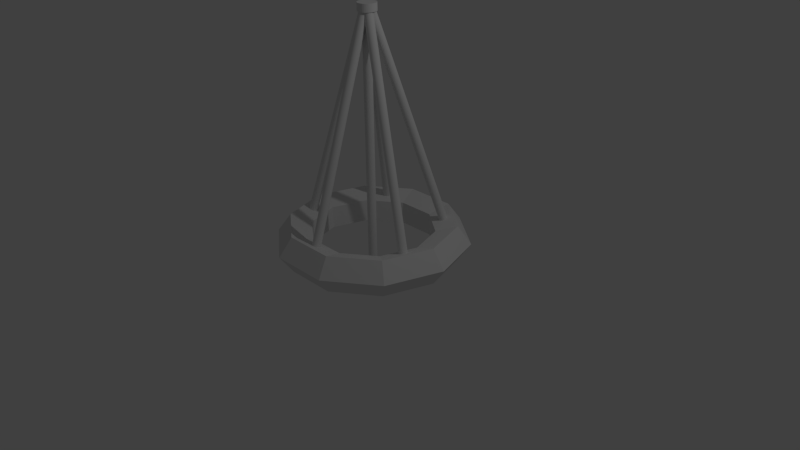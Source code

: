 # Source: rond.blend  (saved by Blender 2.76.0; exported with 4.5.12 LTS)
import bpy
from mathutils import Matrix  # noqa: F401  (used for matrix-valued properties, if any)

bpy.ops.wm.read_factory_settings(use_empty=True)
scene = bpy.context.scene
scene.name = 'Scene'

# ---- collections
col_collection_1 = bpy.data.collections.new('Collection 1'); scene.collection.children.link(col_collection_1)

# ---- world
world_world = bpy.data.worlds.new('World'); scene.world = world_world
world_world.color = (0.05088, 0.05088, 0.05088)
world_world.use_sun_shadow = False
world_world.sun_shadow_jitter_overblur = 0.0
world_world.cycles.sampling_method = 'MANUAL'
world_world.cycles.sample_map_resolution = 256

# ---- cameras
cam_camera = bpy.data.cameras.new('Camera')
cam_camera.clip_end = 100.0
cam_camera.lens = 35.0
cam_camera.sensor_width = 32.0
cam_camera.sensor_height = 18.0
cam_camera.ortho_scale = 7.314
cam_camera.dof.focus_distance = 0.0
cam_camera.dof.aperture_fstop = 128.0

# ---- lights
light_lamp = bpy.data.lights.new('Lamp', 'POINT')
light_lamp.transmission_factor = 0.0
light_lamp.cutoff_distance = 30.0
light_lamp.energy = 100.0
light_lamp.shadow_buffer_clip_start = 1.001
light_lamp.shadow_soft_size = 0.1
light_lamp.shadow_maximum_resolution = 0.006
light_lamp.use_absolute_resolution = True
light_lamp.cycles.use_multiple_importance_sampling = False

# ---- meshes
me_cylinder = bpy.data.meshes.new('Cylinder')
me_cylinder.from_pydata([(0.0, 1.0, -1.0), (0.0, 1.0, -0.1681), (0.1951, 0.9808, -1.0), (0.1951, 0.9808, -0.1681), (0.3827, 0.9239, -1.0), (0.3827, 0.9239, -0.1681), (0.5556, 0.8315, -1.0), (0.5556, 0.8315, -0.1681), (0.7071, 0.7071, -1.0), (0.7071, 0.7071, -0.1681), (0.8315, 0.5556, -1.0), (0.8315, 0.5556, -0.1681), (0.9239, 0.3827, -1.0), (0.9239, 0.3827, -0.1681), (0.9808, 0.1951, -1.0), (0.9808, 0.1951, -0.1681), (1.0, 7.55e-08, -1.0), (1.0, 7.55e-08, -0.1681), (0.9808, -0.1951, -1.0), (0.9808, -0.1951, -0.1681), (0.9239, -0.3827, -1.0), (0.9239, -0.3827, -0.1681), (0.8315, -0.5556, -1.0), (0.8315, -0.5556, -0.1681), (0.7071, -0.7071, -1.0), (0.7071, -0.7071, -0.1681), (0.5556, -0.8315, -1.0), (0.5556, -0.8315, -0.1681), (0.3827, -0.9239, -1.0), (0.3827, -0.9239, -0.1681), (0.1951, -0.9808, -1.0), (0.1951, -0.9808, -0.1681), (-3.258e-07, -1.0, -1.0), (-3.258e-07, -1.0, -0.1681), (-0.1951, -0.9808, -1.0), (-0.1951, -0.9808, -0.1681), (-0.3827, -0.9239, -1.0), (-0.3827, -0.9239, -0.1681), (-0.5556, -0.8315, -1.0), (-0.5556, -0.8315, -0.1681), (-0.7071, -0.7071, -1.0), (-0.7071, -0.7071, -0.1681), (-0.8315, -0.5556, -1.0), (-0.8315, -0.5556, -0.1681), (-0.9239, -0.3827, -1.0), (-0.9239, -0.3827, -0.1681), (-0.9808, -0.1951, -1.0), (-0.9808, -0.1951, -0.1681), (-1.0, 9.656e-07, -1.0), (-1.0, 9.656e-07, -0.1681), (-0.9808, 0.1951, -1.0), (-0.9808, 0.1951, -0.1681), (-0.9239, 0.3827, -1.0), (-0.9239, 0.3827, -0.1681), (-0.8315, 0.5556, -1.0), (-0.8315, 0.5556, -0.1681), (-0.7071, 0.7071, -1.0), (-0.7071, 0.7071, -0.1681), (-0.5556, 0.8315, -1.0), (-0.5556, 0.8315, -0.1681), (-0.3827, 0.9239, -1.0), (-0.3827, 0.9239, -0.1681), (-0.1951, 0.9808, -1.0), (-0.1951, 0.9808, -0.1681)], [], [(0, 1, 3, 2), (2, 3, 5, 4), (4, 5, 7, 6), (6, 7, 9, 8), (8, 9, 11, 10), (10, 11, 13, 12), (12, 13, 15, 14), (14, 15, 17, 16), (16, 17, 19, 18), (18, 19, 21, 20), (20, 21, 23, 22), (22, 23, 25, 24), (24, 25, 27, 26), (26, 27, 29, 28), (28, 29, 31, 30), (30, 31, 33, 32), (32, 33, 35, 34), (34, 35, 37, 36), (36, 37, 39, 38), (38, 39, 41, 40), (40, 41, 43, 42), (42, 43, 45, 44), (44, 45, 47, 46), (46, 47, 49, 48), (48, 49, 51, 50), (50, 51, 53, 52), (52, 53, 55, 54), (54, 55, 57, 56), (56, 57, 59, 58), (58, 59, 61, 60), (3, 1, 63, 61, 59, 57, 55, 53, 51, 49, 47, 45, 43, 41, 39, 37, 35, 33, 31, 29, 27, 25, 23, 21, 19, 17, 15, 13, 11, 9, 7, 5), (62, 63, 1, 0), (60, 61, 63, 62), (0, 2, 4, 6, 8, 10, 12, 14, 16, 18, 20, 22, 24, 26, 28, 30, 32, 34, 36, 38, 40, 42, 44, 46, 48, 50, 52, 54, 56, 58, 60, 62)])
me_cylinder.use_remesh_preserve_volume = False
me_cylinder.use_remesh_preserve_attributes = False
me_cylinder.use_mirror_vertex_groups = False
me_cylinder.update()
me_circle_002 = bpy.data.meshes.new('Circle.002')
me_circle_002.from_pydata([(0.91, 0.6765, -3.106), (0.8776, 0.6541, -3.002), (0.9143, 0.6859, -3.103), (0.882, 0.6635, -2.998), (0.9204, 0.6943, -3.099), (0.8881, 0.6719, -2.995), (0.9281, 0.7011, -3.095), (0.8957, 0.6787, -2.991), (0.937, 0.7062, -3.092), (0.9046, 0.6838, -2.987), (0.9468, 0.7093, -3.088), (0.9145, 0.6869, -2.983), (0.9572, 0.7104, -3.084), (0.9248, 0.688, -2.98), (0.9677, 0.7093, -3.081), (0.9353, 0.6869, -2.977), (0.9779, 0.7063, -3.079), (0.9455, 0.6839, -2.974), (0.9874, 0.7012, -3.077), (0.955, 0.6788, -2.972), (0.9959, 0.6944, -3.076), (0.9636, 0.672, -2.971), (1.003, 0.6861, -3.075), (0.9707, 0.6637, -2.971), (1.009, 0.6767, -3.076), (0.9762, 0.6543, -2.971), (1.012, 0.6664, -3.077), (0.9799, 0.644, -2.972), (1.014, 0.6557, -3.079), (0.9816, 0.6333, -2.974), (1.014, 0.6451, -3.081), (0.9813, 0.6227, -2.976), (1.011, 0.6348, -3.084), (0.9789, 0.6124, -2.979), (1.007, 0.6253, -3.087), (0.9745, 0.6029, -2.983), (1.001, 0.617, -3.091), (0.9684, 0.5946, -2.986), (0.9931, 0.6102, -3.095), (0.9607, 0.5878, -2.99), (0.9842, 0.6051, -3.099), (0.9518, 0.5827, -2.994), (0.9744, 0.602, -3.102), (0.942, 0.5796, -2.998), (0.964, 0.6009, -3.106), (0.9317, 0.5785, -3.001), (0.9536, 0.6019, -3.109), (0.9212, 0.5795, -3.004), (0.9433, 0.605, -3.111), (0.911, 0.5826, -3.007), (0.9338, 0.61, -3.113), (0.9014, 0.5876, -3.009), (0.9253, 0.6168, -3.114), (0.8929, 0.5944, -3.01), (0.9181, 0.6251, -3.115), (0.8858, 0.6027, -3.01), (0.9126, 0.6346, -3.115), (0.8802, 0.6122, -3.01), (0.9089, 0.6448, -3.113), (0.8766, 0.6224, -3.009), (0.9072, 0.6555, -3.112), (0.8749, 0.6331, -3.007), (0.9076, 0.6662, -3.109), (0.8752, 0.6438, -3.005), (-0.02882, 0.03319, -0.05498), (-0.03316, 0.02371, -0.05835), (-0.0227, 0.0415, -0.0513), (-0.01504, 0.04832, -0.04747), (-0.006126, 0.0534, -0.04362), (0.003693, 0.05654, -0.03991), (0.01404, 0.05761, -0.03648), (0.02452, 0.05658, -0.03346), (0.03473, 0.05349, -0.03096), (0.04427, 0.04845, -0.02909), (0.05279, 0.04166, -0.02791), (0.05994, 0.03338, -0.02747), (0.06547, 0.02392, -0.02778), (0.06915, 0.01366, -0.02884), (0.07084, 0.002982, -0.03061), (0.07048, -0.007701, -0.033), (0.06809, -0.01798, -0.03595), (0.06375, -0.02745, -0.03932), (0.05763, -0.03576, -0.04299), (0.04997, -0.04259, -0.04682), (0.04105, -0.04767, -0.05067), (0.03124, -0.05081, -0.05438), (0.02089, -0.05188, -0.05781), (0.01041, -0.05085, -0.06083), (0.0002014, -0.04776, -0.06333), (-0.009343, -0.04272, -0.0652), (-0.01786, -0.03593, -0.06638), (-0.02501, -0.02765, -0.06683), (-0.03054, -0.01819, -0.06651), (-0.03422, -0.007928, -0.06545), (-0.03591, 0.00275, -0.06369), (-0.03556, 0.01343, -0.06129), (0.5679, 1.699, -2.779), (0.5479, 1.641, -2.686), (0.5597, 1.706, -2.777), (0.5397, 1.647, -2.684), (0.553, 1.714, -2.773), (0.533, 1.655, -2.68), (0.5481, 1.723, -2.769), (0.5281, 1.664, -2.676), (0.5451, 1.732, -2.764), (0.5251, 1.673, -2.671), (0.5442, 1.741, -2.758), (0.5242, 1.683, -2.665), (0.5455, 1.75, -2.752), (0.5255, 1.692, -2.659), (0.5487, 1.759, -2.746), (0.5287, 1.7, -2.653), (0.554, 1.766, -2.74), (0.534, 1.708, -2.647), (0.561, 1.773, -2.735), (0.541, 1.714, -2.642), (0.5694, 1.778, -2.73), (0.5494, 1.719, -2.637), (0.579, 1.781, -2.725), (0.559, 1.722, -2.632), (0.5893, 1.783, -2.722), (0.5693, 1.724, -2.629), (0.6001, 1.782, -2.72), (0.5801, 1.724, -2.627), (0.6108, 1.78, -2.719), (0.5908, 1.722, -2.626), (0.6211, 1.776, -2.719), (0.6011, 1.718, -2.626), (0.6305, 1.771, -2.721), (0.6105, 1.712, -2.628), (0.6387, 1.764, -2.723), (0.6187, 1.706, -2.63), (0.6454, 1.756, -2.727), (0.6254, 1.698, -2.634), (0.6503, 1.748, -2.731), (0.6303, 1.689, -2.638), (0.6533, 1.738, -2.736), (0.6333, 1.68, -2.643), (0.6542, 1.729, -2.742), (0.6342, 1.67, -2.649), (0.6529, 1.72, -2.748), (0.6329, 1.661, -2.655), (0.6496, 1.711, -2.754), (0.6296, 1.653, -2.661), (0.6444, 1.704, -2.76), (0.6244, 1.645, -2.667), (0.6374, 1.697, -2.766), (0.6174, 1.639, -2.673), (0.629, 1.693, -2.771), (0.609, 1.634, -2.677), (0.6194, 1.689, -2.775), (0.5994, 1.631, -2.682), (0.609, 1.688, -2.778), (0.5891, 1.629, -2.685), (0.5983, 1.688, -2.78), (0.5783, 1.629, -2.687), (0.5876, 1.69, -2.781), (0.5676, 1.631, -2.688), (0.5773, 1.694, -2.781), (0.5573, 1.635, -2.688), (-0.02305, -0.00271, -0.06645), (-0.01483, -0.009501, -0.06896), (-0.02975, 0.005197, -0.06291), (-0.03468, 0.01392, -0.05847), (-0.03764, 0.02311, -0.05331), (-0.03852, 0.03244, -0.04762), (-0.03729, 0.04152, -0.04163), (-0.034, 0.05003, -0.03556), (-0.02876, 0.05762, -0.02964), (-0.02179, 0.06401, -0.02412), (-0.01335, 0.06895, -0.01918), (-0.003764, 0.07226, -0.01504), (0.006599, 0.0738, -0.01184), (0.01734, 0.07352, -0.009707), (0.02805, 0.07142, -0.008726), (0.03831, 0.0676, -0.008934), (0.04773, 0.06218, -0.01032), (0.05595, 0.05539, -0.01284), (0.06265, 0.04748, -0.01638), (0.06758, 0.03876, -0.02082), (0.07054, 0.02957, -0.02598), (0.07143, 0.02024, -0.03167), (0.0702, 0.01116, -0.03766), (0.0669, 0.002654, -0.04373), (0.06167, -0.00494, -0.04964), (0.0547, -0.01133, -0.05517), (0.04626, -0.01627, -0.0601), (0.03667, -0.01958, -0.06425), (0.02631, -0.02112, -0.06745), (0.01556, -0.02084, -0.06958), (0.004857, -0.01874, -0.07056), (-0.005405, -0.01491, -0.07035), (-0.559, 1.705, -2.777), (-0.539, 1.647, -2.684), (-0.5685, 1.7, -2.779), (-0.5484, 1.641, -2.686), (-0.5787, 1.696, -2.779), (-0.5587, 1.638, -2.686), (-0.5894, 1.694, -2.778), (-0.5694, 1.635, -2.685), (-0.6002, 1.694, -2.776), (-0.5802, 1.635, -2.683), (-0.6105, 1.695, -2.773), (-0.5905, 1.637, -2.68), (-0.6201, 1.699, -2.769), (-0.6001, 1.64, -2.676), (-0.6286, 1.704, -2.764), (-0.6085, 1.645, -2.671), (-0.6355, 1.71, -2.758), (-0.6155, 1.651, -2.665), (-0.6408, 1.718, -2.752), (-0.6208, 1.659, -2.659), (-0.6441, 1.726, -2.746), (-0.6241, 1.667, -2.653), (-0.6453, 1.735, -2.74), (-0.6253, 1.677, -2.647), (-0.6444, 1.744, -2.734), (-0.6244, 1.686, -2.641), (-0.6415, 1.754, -2.729), (-0.6215, 1.695, -2.636), (-0.6365, 1.762, -2.725), (-0.6165, 1.704, -2.632), (-0.6298, 1.77, -2.721), (-0.6098, 1.712, -2.628), (-0.6216, 1.777, -2.719), (-0.6016, 1.718, -2.626), (-0.6122, 1.783, -2.717), (-0.5922, 1.724, -2.624), (-0.6019, 1.786, -2.717), (-0.5819, 1.728, -2.624), (-0.5912, 1.788, -2.718), (-0.5712, 1.73, -2.625), (-0.5805, 1.789, -2.72), (-0.5605, 1.73, -2.627), (-0.5701, 1.787, -2.723), (-0.5501, 1.729, -2.63), (-0.5605, 1.784, -2.728), (-0.5405, 1.725, -2.635), (-0.5521, 1.779, -2.733), (-0.5321, 1.72, -2.64), (-0.5451, 1.773, -2.738), (-0.5251, 1.714, -2.645), (-0.5399, 1.765, -2.744), (-0.5199, 1.706, -2.651), (-0.5366, 1.756, -2.75), (-0.5166, 1.698, -2.657), (-0.5354, 1.747, -2.756), (-0.5153, 1.689, -2.663), (-0.5362, 1.738, -2.762), (-0.5162, 1.679, -2.669), (-0.5392, 1.729, -2.767), (-0.5192, 1.67, -2.674), (-0.5441, 1.72, -2.771), (-0.5241, 1.662, -2.678), (-0.5508, 1.712, -2.775), (-0.5308, 1.654, -2.682), (0.01458, -0.008572, -0.06832), (0.024, -0.003155, -0.06694), (0.004317, -0.0124, -0.06853), (-0.00639, -0.0145, -0.06755), (-0.01713, -0.01479, -0.06542), (-0.0275, -0.01325, -0.06222), (-0.03708, -0.009949, -0.05808), (-0.04553, -0.005008, -0.05315), (-0.0525, 0.001381, -0.04762), (-0.05774, 0.008972, -0.04171), (-0.06104, 0.01747, -0.03564), (-0.06227, 0.02656, -0.02965), (-0.06139, 0.03588, -0.02396), (-0.05843, 0.04508, -0.0188), (-0.05351, 0.0538, -0.01436), (-0.04681, 0.06171, -0.01081), (-0.03859, 0.06851, -0.008299), (-0.02917, 0.07392, -0.00691), (-0.01891, 0.07776, -0.006702), (-0.008205, 0.07986, -0.007682), (0.002537, 0.08014, -0.009812), (0.0129, 0.0786, -0.01301), (0.02249, 0.0753, -0.01715), (0.03093, 0.07036, -0.02209), (0.03791, 0.06397, -0.02761), (0.04314, 0.05638, -0.03352), (0.04644, 0.04788, -0.03959), (0.04767, 0.03879, -0.04559), (0.04679, 0.02947, -0.05127), (0.04384, 0.02027, -0.05644), (0.03891, 0.01155, -0.06088), (0.03221, 0.003639, -0.06442), (-0.9134, 0.6864, -3.103), (-0.881, 0.664, -2.999), (-0.911, 0.6762, -3.106), (-0.8786, 0.6538, -3.001), (-0.9106, 0.6655, -3.109), (-0.8783, 0.6431, -3.004), (-0.9123, 0.6548, -3.11), (-0.8799, 0.6324, -3.006), (-0.916, 0.6445, -3.111), (-0.8836, 0.6221, -3.007), (-0.9215, 0.6351, -3.112), (-0.8891, 0.6127, -3.007), (-0.9287, 0.6268, -3.111), (-0.8963, 0.6044, -3.007), (-0.9372, 0.62, -3.11), (-0.9048, 0.5976, -3.005), (-0.9467, 0.615, -3.108), (-0.9144, 0.5926, -3.004), (-0.9569, 0.6119, -3.106), (-0.9246, 0.5895, -3.001), (-0.9674, 0.6108, -3.103), (-0.935, 0.5884, -2.998), (-0.9778, 0.6119, -3.099), (-0.9454, 0.5895, -2.995), (-0.9876, 0.615, -3.095), (-0.9552, 0.5926, -2.991), (-0.9965, 0.6201, -3.092), (-0.9641, 0.5977, -2.987), (-1.004, 0.6269, -3.088), (-0.9718, 0.6045, -2.983), (-1.01, 0.6352, -3.084), (-0.9779, 0.6129, -2.98), (-1.015, 0.6447, -3.081), (-0.9823, 0.6223, -2.976), (-1.017, 0.655, -3.078), (-0.9847, 0.6326, -2.973), (-1.017, 0.6657, -3.075), (-0.985, 0.6433, -2.971), (-1.016, 0.6764, -3.074), (-0.9833, 0.654, -2.969), (-1.012, 0.6866, -3.073), (-0.9797, 0.6642, -2.968), (-1.006, 0.6961, -3.072), (-0.9741, 0.6737, -2.968), (-0.9993, 0.7044, -3.073), (-0.967, 0.682, -2.968), (-0.9908, 0.7112, -3.074), (-0.9585, 0.6888, -2.969), (-0.9813, 0.7162, -3.076), (-0.9489, 0.6938, -2.971), (-0.9711, 0.7193, -3.078), (-0.9387, 0.6969, -2.974), (-0.9606, 0.7203, -3.081), (-0.9282, 0.6979, -2.977), (-0.9502, 0.7193, -3.085), (-0.9179, 0.6969, -2.98), (-0.9404, 0.7161, -3.088), (-0.9081, 0.6937, -2.984), (-0.9315, 0.711, -3.092), (-0.8992, 0.6887, -2.988), (-0.9238, 0.7042, -3.096), (-0.8915, 0.6818, -2.992), (-0.9177, 0.6959, -3.1), (-0.8854, 0.6735, -2.995), (0.03206, 0.0237, -0.05801), (0.02966, 0.03398, -0.05507), (0.03242, 0.01302, -0.06041), (0.03073, 0.00234, -0.06217), (0.02705, -0.007925, -0.06323), (0.02153, -0.01738, -0.06354), (0.01437, -0.02567, -0.0631), (0.005862, -0.03246, -0.06192), (-0.003682, -0.0375, -0.06005), (-0.01389, -0.0406, -0.05756), (-0.02437, -0.04163, -0.05454), (-0.03472, -0.04056, -0.0511), (-0.04454, -0.03743, -0.0474), (-0.05345, -0.03235, -0.04355), (-0.06112, -0.02553, -0.03972), (-0.06724, -0.01722, -0.03605), (-0.07158, -0.007742, -0.03267), (-0.07398, 0.002534, -0.02973), (-0.07434, 0.01322, -0.02733), (-0.07265, 0.0239, -0.02557), (-0.06898, 0.03416, -0.02451), (-0.06345, 0.04362, -0.02419), (-0.0563, 0.0519, -0.02464), (-0.04779, 0.0587, -0.02581), (-0.03824, 0.06374, -0.02769), (-0.02804, 0.06683, -0.03018), (-0.01756, 0.06787, -0.0332), (-0.007208, 0.0668, -0.03663), (0.002611, 0.06366, -0.04034), (0.01153, 0.05859, -0.04419), (0.01919, 0.05176, -0.04802), (0.02531, 0.04345, -0.05169), (-0.005662, 0.05058, -3.306), (-0.005662, 0.05058, -3.195), (0.00524, 0.04951, -3.306), (0.00524, 0.04951, -3.195), (0.01572, 0.04633, -3.306), (0.01572, 0.04633, -3.195), (0.02538, 0.04116, -3.306), (0.02538, 0.04116, -3.195), (0.03385, 0.03421, -3.306), (0.03385, 0.03421, -3.195), (0.0408, 0.02574, -3.306), (0.0408, 0.02574, -3.195), (0.04597, 0.01608, -3.306), (0.04597, 0.01608, -3.195), (0.04915, 0.0056, -3.306), (0.04915, 0.0056, -3.195), (0.05022, -0.005303, -3.306), (0.05022, -0.005303, -3.195), (0.04915, -0.0162, -3.306), (0.04915, -0.0162, -3.195), (0.04597, -0.02669, -3.306), (0.04597, -0.02669, -3.195), (0.0408, -0.03635, -3.306), (0.0408, -0.03635, -3.195), (0.03385, -0.04482, -3.306), (0.03385, -0.04482, -3.195), (0.02538, -0.05177, -3.306), (0.02538, -0.05177, -3.195), (0.01572, -0.05693, -3.306), (0.01572, -0.05693, -3.195), (0.00524, -0.06011, -3.306), (0.00524, -0.06011, -3.195), (-0.005662, -0.06118, -3.306), (-0.005662, -0.06118, -3.195), (-0.01656, -0.06011, -3.306), (-0.01656, -0.06011, -3.195), (-0.02705, -0.05693, -3.306), (-0.02705, -0.05693, -3.195), (-0.03671, -0.05177, -3.306), (-0.03671, -0.05177, -3.195), (-0.04518, -0.04482, -3.306), (-0.04518, -0.04482, -3.195), (-0.05213, -0.03635, -3.306), (-0.05213, -0.03635, -3.195), (-0.05729, -0.02669, -3.306), (-0.05729, -0.02669, -3.195), (-0.06047, -0.0162, -3.306), (-0.06047, -0.0162, -3.195), (-0.06154, -0.005302, -3.306), (-0.06154, -0.005302, -3.195), (-0.06047, 0.0056, -3.306), (-0.06047, 0.0056, -3.195), (-0.05729, 0.01608, -3.306), (-0.05729, 0.01608, -3.195), (-0.05213, 0.02574, -3.306), (-0.05213, 0.02574, -3.195), (-0.04518, 0.03421, -3.306), (-0.04518, 0.03421, -3.195), (-0.03671, 0.04116, -3.306), (-0.03671, 0.04116, -3.195), (-0.02705, 0.04633, -3.306), (-0.02705, 0.04633, -3.195), (-0.01656, 0.04951, -3.306), (-0.01656, 0.04951, -3.195), (0.00524, 0.04951, -0.04976), (-0.005662, 0.05058, -0.04976), (0.01572, 0.04633, -0.04976), (0.02538, 0.04116, -0.04976), (0.03385, 0.03421, -0.04976), (0.0408, 0.02574, -0.04976), (0.04597, 0.01608, -0.04976), (0.04915, 0.0056, -0.04976), (0.05022, -0.005303, -0.04976), (0.04915, -0.0162, -0.04976), (0.04597, -0.02669, -0.04976), (0.0408, -0.03635, -0.04976), (0.03385, -0.04482, -0.04976), (0.02538, -0.05177, -0.04976), (0.01572, -0.05693, -0.04976), (0.00524, -0.06011, -0.04976), (-0.005662, -0.06118, -0.04976), (-0.01656, -0.06011, -0.04976), (-0.02705, -0.05693, -0.04976), (-0.03671, -0.05177, -0.04976), (-0.04518, -0.04482, -0.04976), (-0.05213, -0.03635, -0.04976), (-0.05729, -0.02669, -0.04976), (-0.06047, -0.0162, -0.04976), (-0.06154, -0.005302, -0.04976), (-0.06047, 0.0056, -0.04976), (-0.05729, 0.01608, -0.04976), (-0.05213, 0.02574, -0.04976), (-0.04518, 0.03421, -0.04976), (-0.03671, 0.04116, -0.04976), (-0.02705, 0.04633, -0.04976), (-0.01656, 0.04951, -0.04976), (1.261, 0.9, -2.849), (1.089, 0.8276, -2.622), (0.8091, 0.8553, -2.709), (0.8091, 0.9448, -2.988), (1.089, 0.9724, -3.075), (1.023, 1.6, -2.625), (0.8829, 1.431, -2.429), (0.6568, 1.302, -2.566), (0.6568, 1.391, -2.846), (0.8829, 1.576, -2.882), (0.3977, 2.032, -2.487), (0.3443, 1.804, -2.31), (0.2579, 1.578, -2.478), (0.2579, 1.667, -2.757), (0.3443, 1.948, -2.763), (-0.3749, 2.032, -2.487), (-0.3215, 1.804, -2.31), (-0.2351, 1.578, -2.478), (-0.2351, 1.667, -2.757), (-0.3215, 1.948, -2.763), (-0.9999, 1.6, -2.625), (-0.8601, 1.431, -2.429), (-0.634, 1.302, -2.566), (-0.634, 1.391, -2.846), (-0.8601, 1.576, -2.882), (-1.239, 0.9, -2.849), (-1.066, 0.8276, -2.622), (-0.7864, 0.8553, -2.709), (-0.7864, 0.9448, -2.988), (-1.066, 0.9724, -3.075), (-0.9999, 0.2002, -3.072), (-0.8601, 0.2245, -2.815), (-0.634, 0.4086, -2.851), (-0.634, 0.4981, -3.131), (-0.8601, 0.3693, -3.268), (-0.3749, -0.2323, -3.211), (-0.3215, -0.1482, -2.934), (-0.2351, 0.1326, -2.94), (-0.2351, 0.2221, -3.22), (-0.3215, -0.00345, -3.387), (0.3977, -0.2323, -3.211), (0.3443, -0.1482, -2.934), (0.2579, 0.1326, -2.94), (0.2579, 0.2221, -3.22), (0.3443, -0.00345, -3.387), (1.023, 0.2002, -3.072), (0.8829, 0.2245, -2.815), (0.6568, 0.4086, -2.851), (0.6568, 0.4981, -3.131), (0.8829, 0.3693, -3.268)], [], [(0, 1, 3, 2), (2, 3, 5, 4), (4, 5, 7, 6), (6, 7, 9, 8), (8, 9, 11, 10), (10, 11, 13, 12), (12, 13, 15, 14), (14, 15, 17, 16), (16, 17, 19, 18), (18, 19, 21, 20), (20, 21, 23, 22), (22, 23, 25, 24), (24, 25, 27, 26), (26, 27, 29, 28), (28, 29, 31, 30), (30, 31, 33, 32), (32, 33, 35, 34), (34, 35, 37, 36), (36, 37, 39, 38), (38, 39, 41, 40), (40, 41, 43, 42), (42, 43, 45, 44), (44, 45, 47, 46), (46, 47, 49, 48), (48, 49, 51, 50), (50, 51, 53, 52), (52, 53, 55, 54), (54, 55, 57, 56), (56, 57, 59, 58), (58, 59, 61, 60), (13, 11, 69, 70), (62, 63, 1, 0), (60, 61, 63, 62), (0, 2, 4, 6, 8, 10, 12, 14, 16, 18, 20, 22, 24, 26, 28, 30, 32, 34, 36, 38, 40, 42, 44, 46, 48, 50, 52, 54, 56, 58, 60, 62), (64, 65, 95, 94, 93, 92, 91, 90, 89, 88, 87, 86, 85, 84, 83, 82, 81, 80, 79, 78, 77, 76, 75, 74, 73, 72, 71, 70, 69, 68, 67, 66), (31, 29, 78, 79), (49, 47, 87, 88), (5, 3, 64, 66), (23, 21, 74, 75), (41, 39, 83, 84), (59, 57, 92, 93), (15, 13, 70, 71), (33, 31, 79, 80), (51, 49, 88, 89), (7, 5, 66, 67), (25, 23, 75, 76), (43, 41, 84, 85), (61, 59, 93, 94), (17, 15, 71, 72), (35, 33, 80, 81), (53, 51, 89, 90), (9, 7, 67, 68), (27, 25, 76, 77), (45, 43, 85, 86), (63, 61, 94, 95), (19, 17, 72, 73), (37, 35, 81, 82), (55, 53, 90, 91), (11, 9, 68, 69), (29, 27, 77, 78), (47, 45, 86, 87), (3, 1, 65, 64), (1, 63, 95, 65), (21, 19, 73, 74), (39, 37, 82, 83), (57, 55, 91, 92), (96, 97, 99, 98), (98, 99, 101, 100), (100, 101, 103, 102), (102, 103, 105, 104), (104, 105, 107, 106), (106, 107, 109, 108), (108, 109, 111, 110), (110, 111, 113, 112), (112, 113, 115, 114), (114, 115, 117, 116), (116, 117, 119, 118), (118, 119, 121, 120), (120, 121, 123, 122), (122, 123, 125, 124), (124, 125, 127, 126), (126, 127, 129, 128), (128, 129, 131, 130), (130, 131, 133, 132), (132, 133, 135, 134), (134, 135, 137, 136), (136, 137, 139, 138), (138, 139, 141, 140), (140, 141, 143, 142), (142, 143, 145, 144), (144, 145, 147, 146), (146, 147, 149, 148), (148, 149, 151, 150), (150, 151, 153, 152), (152, 153, 155, 154), (154, 155, 157, 156), (109, 107, 165, 166), (158, 159, 97, 96), (156, 157, 159, 158), (96, 98, 100, 102, 104, 106, 108, 110, 112, 114, 116, 118, 120, 122, 124, 126, 128, 130, 132, 134, 136, 138, 140, 142, 144, 146, 148, 150, 152, 154, 156, 158), (160, 161, 191, 190, 189, 188, 187, 186, 185, 184, 183, 182, 181, 180, 179, 178, 177, 176, 175, 174, 173, 172, 171, 170, 169, 168, 167, 166, 165, 164, 163, 162), (127, 125, 174, 175), (145, 143, 183, 184), (101, 99, 160, 162), (119, 117, 170, 171), (137, 135, 179, 180), (155, 153, 188, 189), (111, 109, 166, 167), (129, 127, 175, 176), (147, 145, 184, 185), (103, 101, 162, 163), (121, 119, 171, 172), (139, 137, 180, 181), (157, 155, 189, 190), (113, 111, 167, 168), (131, 129, 176, 177), (149, 147, 185, 186), (105, 103, 163, 164), (123, 121, 172, 173), (141, 139, 181, 182), (159, 157, 190, 191), (115, 113, 168, 169), (133, 131, 177, 178), (151, 149, 186, 187), (107, 105, 164, 165), (125, 123, 173, 174), (143, 141, 182, 183), (99, 97, 161, 160), (97, 159, 191, 161), (117, 115, 169, 170), (135, 133, 178, 179), (153, 151, 187, 188), (192, 193, 195, 194), (194, 195, 197, 196), (196, 197, 199, 198), (198, 199, 201, 200), (200, 201, 203, 202), (202, 203, 205, 204), (204, 205, 207, 206), (206, 207, 209, 208), (208, 209, 211, 210), (210, 211, 213, 212), (212, 213, 215, 214), (214, 215, 217, 216), (216, 217, 219, 218), (218, 219, 221, 220), (220, 221, 223, 222), (222, 223, 225, 224), (224, 225, 227, 226), (226, 227, 229, 228), (228, 229, 231, 230), (230, 231, 233, 232), (232, 233, 235, 234), (234, 235, 237, 236), (236, 237, 239, 238), (238, 239, 241, 240), (240, 241, 243, 242), (242, 243, 245, 244), (244, 245, 247, 246), (246, 247, 249, 248), (248, 249, 251, 250), (250, 251, 253, 252), (205, 203, 261, 262), (254, 255, 193, 192), (252, 253, 255, 254), (192, 194, 196, 198, 200, 202, 204, 206, 208, 210, 212, 214, 216, 218, 220, 222, 224, 226, 228, 230, 232, 234, 236, 238, 240, 242, 244, 246, 248, 250, 252, 254), (256, 257, 287, 286, 285, 284, 283, 282, 281, 280, 279, 278, 277, 276, 275, 274, 273, 272, 271, 270, 269, 268, 267, 266, 265, 264, 263, 262, 261, 260, 259, 258), (223, 221, 270, 271), (241, 239, 279, 280), (197, 195, 256, 258), (215, 213, 266, 267), (233, 231, 275, 276), (251, 249, 284, 285), (207, 205, 262, 263), (225, 223, 271, 272), (243, 241, 280, 281), (199, 197, 258, 259), (217, 215, 267, 268), (235, 233, 276, 277), (253, 251, 285, 286), (209, 207, 263, 264), (227, 225, 272, 273), (245, 243, 281, 282), (201, 199, 259, 260), (219, 217, 268, 269), (237, 235, 277, 278), (255, 253, 286, 287), (211, 209, 264, 265), (229, 227, 273, 274), (247, 245, 282, 283), (203, 201, 260, 261), (221, 219, 269, 270), (239, 237, 278, 279), (195, 193, 257, 256), (193, 255, 287, 257), (213, 211, 265, 266), (231, 229, 274, 275), (249, 247, 283, 284), (288, 289, 291, 290), (290, 291, 293, 292), (292, 293, 295, 294), (294, 295, 297, 296), (296, 297, 299, 298), (298, 299, 301, 300), (300, 301, 303, 302), (302, 303, 305, 304), (304, 305, 307, 306), (306, 307, 309, 308), (308, 309, 311, 310), (310, 311, 313, 312), (312, 313, 315, 314), (314, 315, 317, 316), (316, 317, 319, 318), (318, 319, 321, 320), (320, 321, 323, 322), (322, 323, 325, 324), (324, 325, 327, 326), (326, 327, 329, 328), (328, 329, 331, 330), (330, 331, 333, 332), (332, 333, 335, 334), (334, 335, 337, 336), (336, 337, 339, 338), (338, 339, 341, 340), (340, 341, 343, 342), (342, 343, 345, 344), (344, 345, 347, 346), (346, 347, 349, 348), (301, 299, 357, 358), (350, 351, 289, 288), (348, 349, 351, 350), (288, 290, 292, 294, 296, 298, 300, 302, 304, 306, 308, 310, 312, 314, 316, 318, 320, 322, 324, 326, 328, 330, 332, 334, 336, 338, 340, 342, 344, 346, 348, 350), (352, 353, 383, 382, 381, 380, 379, 378, 377, 376, 375, 374, 373, 372, 371, 370, 369, 368, 367, 366, 365, 364, 363, 362, 361, 360, 359, 358, 357, 356, 355, 354), (319, 317, 366, 367), (337, 335, 375, 376), (293, 291, 352, 354), (311, 309, 362, 363), (329, 327, 371, 372), (347, 345, 380, 381), (303, 301, 358, 359), (321, 319, 367, 368), (339, 337, 376, 377), (295, 293, 354, 355), (313, 311, 363, 364), (331, 329, 372, 373), (349, 347, 381, 382), (305, 303, 359, 360), (323, 321, 368, 369), (341, 339, 377, 378), (297, 295, 355, 356), (315, 313, 364, 365), (333, 331, 373, 374), (351, 349, 382, 383), (307, 305, 360, 361), (325, 323, 369, 370), (343, 341, 378, 379), (299, 297, 356, 357), (317, 315, 365, 366), (335, 333, 374, 375), (291, 289, 353, 352), (289, 351, 383, 353), (309, 307, 361, 362), (327, 325, 370, 371), (345, 343, 379, 380), (384, 385, 387, 386), (386, 387, 389, 388), (388, 389, 391, 390), (390, 391, 393, 392), (392, 393, 395, 394), (394, 395, 397, 396), (396, 397, 399, 398), (398, 399, 401, 400), (400, 401, 403, 402), (402, 403, 405, 404), (404, 405, 407, 406), (406, 407, 409, 408), (408, 409, 411, 410), (410, 411, 413, 412), (412, 413, 415, 414), (414, 415, 417, 416), (416, 417, 419, 418), (418, 419, 421, 420), (420, 421, 423, 422), (422, 423, 425, 424), (424, 425, 427, 426), (426, 427, 429, 428), (428, 429, 431, 430), (430, 431, 433, 432), (432, 433, 435, 434), (434, 435, 437, 436), (436, 437, 439, 438), (438, 439, 441, 440), (440, 441, 443, 442), (442, 443, 445, 444), (397, 395, 453, 454), (446, 447, 385, 384), (444, 445, 447, 446), (384, 386, 388, 390, 392, 394, 396, 398, 400, 402, 404, 406, 408, 410, 412, 414, 416, 418, 420, 422, 424, 426, 428, 430, 432, 434, 436, 438, 440, 442, 444, 446), (448, 449, 479, 478, 477, 476, 475, 474, 473, 472, 471, 470, 469, 468, 467, 466, 465, 464, 463, 462, 461, 460, 459, 458, 457, 456, 455, 454, 453, 452, 451, 450), (415, 413, 462, 463), (433, 431, 471, 472), (389, 387, 448, 450), (407, 405, 458, 459), (425, 423, 467, 468), (443, 441, 476, 477), (399, 397, 454, 455), (417, 415, 463, 464), (435, 433, 472, 473), (391, 389, 450, 451), (409, 407, 459, 460), (427, 425, 468, 469), (445, 443, 477, 478), (401, 399, 455, 456), (419, 417, 464, 465), (437, 435, 473, 474), (393, 391, 451, 452), (411, 409, 460, 461), (429, 427, 469, 470), (447, 445, 478, 479), (403, 401, 456, 457), (421, 419, 465, 466), (439, 437, 474, 475), (395, 393, 452, 453), (413, 411, 461, 462), (431, 429, 470, 471), (387, 385, 449, 448), (385, 447, 479, 449), (405, 403, 457, 458), (423, 421, 466, 467), (441, 439, 475, 476), (480, 485, 486, 481), (481, 486, 487, 482), (482, 487, 488, 483), (483, 488, 489, 484), (480, 484, 489, 485), (485, 490, 491, 486), (486, 491, 492, 487), (487, 492, 493, 488), (488, 493, 494, 489), (489, 494, 490, 485), (490, 495, 496, 491), (491, 496, 497, 492), (492, 497, 498, 493), (493, 498, 499, 494), (494, 499, 495, 490), (495, 500, 501, 496), (496, 501, 502, 497), (497, 502, 503, 498), (498, 503, 504, 499), (499, 504, 500, 495), (500, 505, 506, 501), (501, 506, 507, 502), (502, 507, 508, 503), (503, 508, 509, 504), (504, 509, 505, 500), (505, 510, 511, 506), (506, 511, 512, 507), (507, 512, 513, 508), (508, 513, 514, 509), (509, 514, 510, 505), (510, 515, 516, 511), (511, 516, 517, 512), (512, 517, 518, 513), (513, 518, 519, 514), (514, 519, 515, 510), (515, 520, 521, 516), (516, 521, 522, 517), (517, 522, 523, 518), (518, 523, 524, 519), (519, 524, 520, 515), (520, 525, 526, 521), (521, 526, 527, 522), (522, 527, 528, 523), (523, 528, 529, 524), (524, 529, 525, 520), (525, 480, 481, 526), (526, 481, 482, 527), (527, 482, 483, 528), (528, 483, 484, 529), (529, 484, 480, 525)])
me_circle_002.use_remesh_preserve_volume = False
me_circle_002.use_remesh_preserve_attributes = False
me_circle_002.use_mirror_vertex_groups = False
me_circle_002.update()
me_circle_001 = bpy.data.meshes.new('Circle.001')
me_circle_001.from_pydata([(-0.005662, 0.05058, -3.306), (-0.005662, 0.05058, -3.195), (0.00524, 0.04951, -3.306), (0.00524, 0.04951, -3.195), (0.01572, 0.04633, -3.306), (0.01572, 0.04633, -3.195), (0.02538, 0.04116, -3.306), (0.02538, 0.04116, -3.195), (0.03385, 0.03421, -3.306), (0.03385, 0.03421, -3.195), (0.0408, 0.02574, -3.306), (0.0408, 0.02574, -3.195), (0.04597, 0.01608, -3.306), (0.04597, 0.01608, -3.195), (0.04915, 0.0056, -3.306), (0.04915, 0.0056, -3.195), (0.05022, -0.005303, -3.306), (0.05022, -0.005303, -3.195), (0.04915, -0.0162, -3.306), (0.04915, -0.0162, -3.195), (0.04597, -0.02669, -3.306), (0.04597, -0.02669, -3.195), (0.0408, -0.03635, -3.306), (0.0408, -0.03635, -3.195), (0.03385, -0.04482, -3.306), (0.03385, -0.04482, -3.195), (0.02538, -0.05177, -3.306), (0.02538, -0.05177, -3.195), (0.01572, -0.05693, -3.306), (0.01572, -0.05693, -3.195), (0.00524, -0.06011, -3.306), (0.00524, -0.06011, -3.195), (-0.005662, -0.06118, -3.306), (-0.005662, -0.06118, -3.195), (-0.01656, -0.06011, -3.306), (-0.01656, -0.06011, -3.195), (-0.02705, -0.05693, -3.306), (-0.02705, -0.05693, -3.195), (-0.03671, -0.05177, -3.306), (-0.03671, -0.05177, -3.195), (-0.04518, -0.04482, -3.306), (-0.04518, -0.04482, -3.195), (-0.05213, -0.03635, -3.306), (-0.05213, -0.03635, -3.195), (-0.05729, -0.02669, -3.306), (-0.05729, -0.02669, -3.195), (-0.06047, -0.0162, -3.306), (-0.06047, -0.0162, -3.195), (-0.06154, -0.005302, -3.306), (-0.06154, -0.005302, -3.195), (-0.06047, 0.0056, -3.306), (-0.06047, 0.0056, -3.195), (-0.05729, 0.01608, -3.306), (-0.05729, 0.01608, -3.195), (-0.05213, 0.02574, -3.306), (-0.05213, 0.02574, -3.195), (-0.04518, 0.03421, -3.306), (-0.04518, 0.03421, -3.195), (-0.03671, 0.04116, -3.306), (-0.03671, 0.04116, -3.195), (-0.02705, 0.04633, -3.306), (-0.02705, 0.04633, -3.195), (-0.01656, 0.04951, -3.306), (-0.01656, 0.04951, -3.195), (0.00524, 0.04951, -0.04976), (-0.005662, 0.05058, -0.04976), (0.01572, 0.04633, -0.04976), (0.02538, 0.04116, -0.04976), (0.03385, 0.03421, -0.04976), (0.0408, 0.02574, -0.04976), (0.04597, 0.01608, -0.04976), (0.04915, 0.0056, -0.04976), (0.05022, -0.005303, -0.04976), (0.04915, -0.0162, -0.04976), (0.04597, -0.02669, -0.04976), (0.0408, -0.03635, -0.04976), (0.03385, -0.04482, -0.04976), (0.02538, -0.05177, -0.04976), (0.01572, -0.05693, -0.04976), (0.00524, -0.06011, -0.04976), (-0.005662, -0.06118, -0.04976), (-0.01656, -0.06011, -0.04976), (-0.02705, -0.05693, -0.04976), (-0.03671, -0.05177, -0.04976), (-0.04518, -0.04482, -0.04976), (-0.05213, -0.03635, -0.04976), (-0.05729, -0.02669, -0.04976), (-0.06047, -0.0162, -0.04976), (-0.06154, -0.005302, -0.04976), (-0.06047, 0.0056, -0.04976), (-0.05729, 0.01608, -0.04976), (-0.05213, 0.02574, -0.04976), (-0.04518, 0.03421, -0.04976), (-0.03671, 0.04116, -0.04976), (-0.02705, 0.04633, -0.04976), (-0.01656, 0.04951, -0.04976)], [], [(0, 1, 3, 2), (2, 3, 5, 4), (4, 5, 7, 6), (6, 7, 9, 8), (8, 9, 11, 10), (10, 11, 13, 12), (12, 13, 15, 14), (14, 15, 17, 16), (16, 17, 19, 18), (18, 19, 21, 20), (20, 21, 23, 22), (22, 23, 25, 24), (24, 25, 27, 26), (26, 27, 29, 28), (28, 29, 31, 30), (30, 31, 33, 32), (32, 33, 35, 34), (34, 35, 37, 36), (36, 37, 39, 38), (38, 39, 41, 40), (40, 41, 43, 42), (42, 43, 45, 44), (44, 45, 47, 46), (46, 47, 49, 48), (48, 49, 51, 50), (50, 51, 53, 52), (52, 53, 55, 54), (54, 55, 57, 56), (56, 57, 59, 58), (58, 59, 61, 60), (13, 11, 69, 70), (62, 63, 1, 0), (60, 61, 63, 62), (0, 2, 4, 6, 8, 10, 12, 14, 16, 18, 20, 22, 24, 26, 28, 30, 32, 34, 36, 38, 40, 42, 44, 46, 48, 50, 52, 54, 56, 58, 60, 62), (64, 65, 95, 94, 93, 92, 91, 90, 89, 88, 87, 86, 85, 84, 83, 82, 81, 80, 79, 78, 77, 76, 75, 74, 73, 72, 71, 70, 69, 68, 67, 66), (31, 29, 78, 79), (49, 47, 87, 88), (5, 3, 64, 66), (23, 21, 74, 75), (41, 39, 83, 84), (59, 57, 92, 93), (15, 13, 70, 71), (33, 31, 79, 80), (51, 49, 88, 89), (7, 5, 66, 67), (25, 23, 75, 76), (43, 41, 84, 85), (61, 59, 93, 94), (17, 15, 71, 72), (35, 33, 80, 81), (53, 51, 89, 90), (9, 7, 67, 68), (27, 25, 76, 77), (45, 43, 85, 86), (63, 61, 94, 95), (19, 17, 72, 73), (37, 35, 81, 82), (55, 53, 90, 91), (11, 9, 68, 69), (29, 27, 77, 78), (47, 45, 86, 87), (3, 1, 65, 64), (1, 63, 95, 65), (21, 19, 73, 74), (39, 37, 82, 83), (57, 55, 91, 92)])
me_circle_001.use_remesh_preserve_volume = False
me_circle_001.use_remesh_preserve_attributes = False
me_circle_001.use_mirror_vertex_groups = False
me_circle_001.update()

# ---- objects
ob_cylinder = bpy.data.objects.new('Cylinder', me_cylinder)
ob_circle_002 = bpy.data.objects.new('Circle.002', me_circle_002)
ob_circle_001 = bpy.data.objects.new('Circle.001', me_circle_001)
ob_lamp = bpy.data.objects.new('Lamp', light_lamp)
ob_camera = bpy.data.objects.new('Camera', cam_camera)

# ---- transforms, parenting, visibility, modifiers, constraints
ob_cylinder.location = (-0.001087, 0.002779, 3.237)
ob_cylinder.scale = (0.1186, 0.1186, 0.1186)
ob_cylinder.lineart.crease_threshold = 0.0
ob_circle_002.location = (0.0, 0.0, 3.245)
ob_circle_002.rotation_euler = (-0.3094, -0.0, 0.0)
ob_circle_002.lineart.crease_threshold = 0.0
ob_circle_001.location = (0.0, 0.0, 3.245)
ob_circle_001.lineart.crease_threshold = 0.0
ob_lamp.location = (4.076, 1.005, 5.904)
ob_lamp.rotation_euler = (0.6503, 0.05522, 1.866)
ob_lamp.lock_rotations_4d = False
ob_lamp.empty_display_type = 'ARROWS'
ob_lamp.color = (0.0, 0.0, 0.0, 0.0)
ob_lamp.lineart.crease_threshold = 0.0
ob_camera.location = (7.481, -6.508, 5.344)
ob_camera.rotation_euler = (1.109, 0.01082, 0.8149)
ob_camera.lock_rotations_4d = False
ob_camera.empty_display_type = 'ARROWS'
ob_camera.color = (0.0, 0.0, 0.0, 0.0)
ob_camera.display_type = 'WIRE'
ob_camera.lineart.crease_threshold = 0.0

# ---- collection membership
col_collection_1.objects.link(ob_cylinder)
col_collection_1.objects.link(ob_circle_002)
col_collection_1.objects.link(ob_circle_001)
col_collection_1.objects.link(ob_lamp)
col_collection_1.objects.link(ob_camera)

# ---- scene / render settings (as saved in the file)
scene.camera = ob_camera
scene.frame_start = 1; scene.frame_end = 250; scene.frame_set(1)
scene.render.engine = 'BLENDER_EEVEE_NEXT'
scene.render.resolution_percentage = 50
scene.render.dither_intensity = 0.0
scene.cycles.use_denoising = False
scene.cycles.samples = 10
scene.cycles.sampling_pattern = 'TABULATED_SOBOL'
scene.cycles.light_sampling_threshold = 0.0
scene.cycles.use_adaptive_sampling = False
scene.cycles.use_light_tree = False
scene.cycles.blur_glossy = 0.0
scene.cycles.pixel_filter_type = 'GAUSSIAN'
scene.cycles.sample_clamp_indirect = 0.0
scene.view_settings.view_transform = 'Standard'
bpy.context.view_layer.update()
